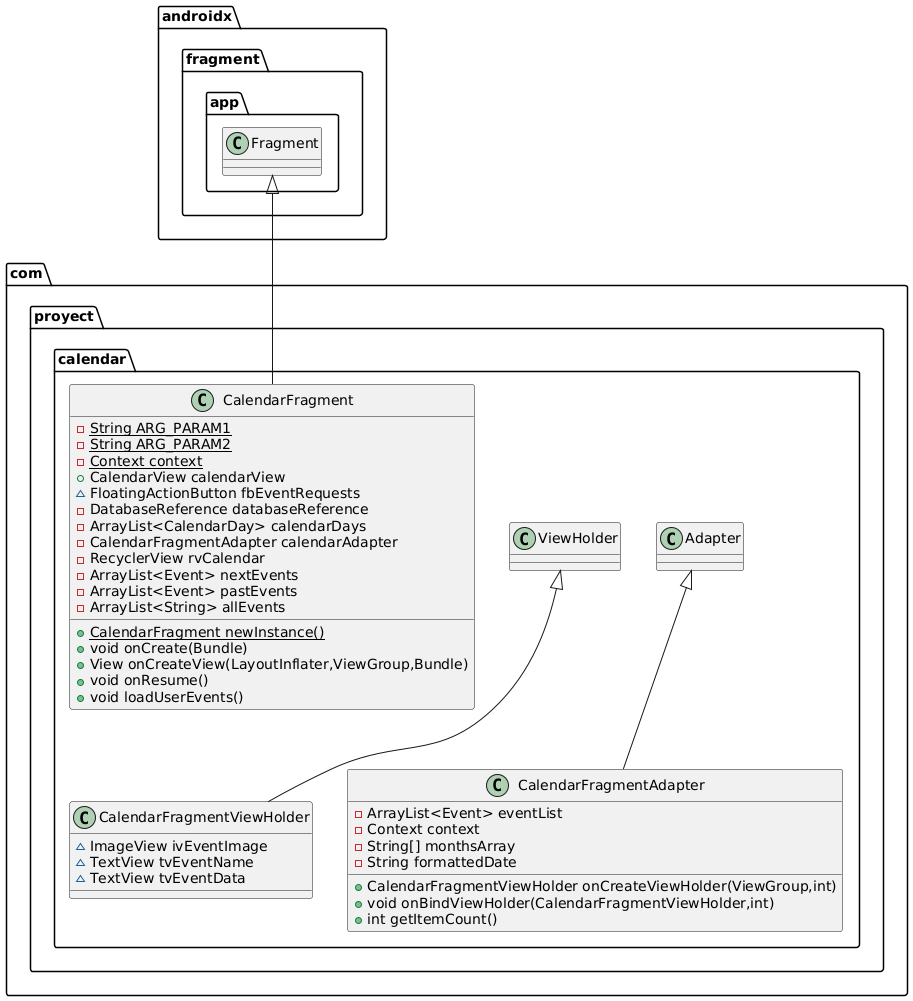

The diagram above was rendered by PlantUML. Its source (embedded in the PNG):
@startuml
class com.proyect.calendar.CalendarFragmentViewHolder {
~ ImageView ivEventImage
~ TextView tvEventName
~ TextView tvEventData
}

class com.proyect.calendar.CalendarFragmentAdapter {
- ArrayList<Event> eventList
- Context context
- String[] monthsArray
- String formattedDate
+ CalendarFragmentViewHolder onCreateViewHolder(ViewGroup,int)
+ void onBindViewHolder(CalendarFragmentViewHolder,int)
+ int getItemCount()
}


class com.proyect.calendar.CalendarFragment {
- {static} String ARG_PARAM1
- {static} String ARG_PARAM2
- {static} Context context
+ CalendarView calendarView
~ FloatingActionButton fbEventRequests
- DatabaseReference databaseReference
- ArrayList<CalendarDay> calendarDays
- CalendarFragmentAdapter calendarAdapter
- RecyclerView rvCalendar
- ArrayList<Event> nextEvents
- ArrayList<Event> pastEvents
- ArrayList<String> allEvents
+ {static} CalendarFragment newInstance()
+ void onCreate(Bundle)
+ View onCreateView(LayoutInflater,ViewGroup,Bundle)
+ void onResume()
+ void loadUserEvents()
}




com.proyect.calendar.ViewHolder <|-- com.proyect.calendar.CalendarFragmentViewHolder
com.proyect.calendar.Adapter <|-- com.proyect.calendar.CalendarFragmentAdapter
androidx.fragment.app.Fragment <|-- com.proyect.calendar.CalendarFragment
@enduml